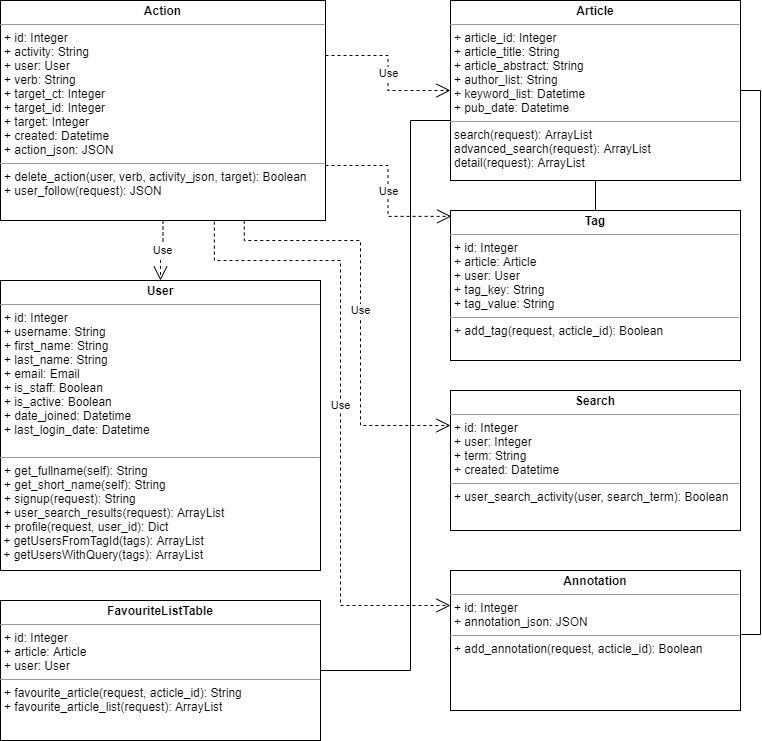

The diagram above was exported from draw.io. Its source (the exported page's mxGraphModel, read from the mxfile embedded in the PNG):
<mxGraphModel dx="1422" dy="822" grid="1" gridSize="10" guides="1" tooltips="1" connect="1" arrows="1" fold="1" page="1" pageScale="1" pageWidth="1169" pageHeight="827" math="0" shadow="0">
  <root>
    <mxCell id="QxuNWFObGftiwjuPYqtt-0" />
    <mxCell id="QxuNWFObGftiwjuPYqtt-1" parent="QxuNWFObGftiwjuPYqtt-0" />
    <mxCell id="QxuNWFObGftiwjuPYqtt-2" value="&lt;p style=&quot;margin: 0px ; margin-top: 4px ; text-align: center&quot;&gt;&lt;b&gt;Search&lt;/b&gt;&lt;/p&gt;&lt;hr size=&quot;1&quot;&gt;&lt;p style=&quot;margin: 0px ; margin-left: 4px&quot;&gt;+ id: Integer&lt;/p&gt;&lt;p style=&quot;margin: 0px ; margin-left: 4px&quot;&gt;+ user: Integer&lt;/p&gt;&lt;p style=&quot;margin: 0px ; margin-left: 4px&quot;&gt;+ term: String&lt;/p&gt;&lt;p style=&quot;margin: 0px ; margin-left: 4px&quot;&gt;+ created: Datetime&lt;/p&gt;&lt;hr size=&quot;1&quot;&gt;&lt;p style=&quot;margin: 0px 0px 0px 4px&quot;&gt;+ user_search_activity(user, search_term): Boolean&lt;br&gt;&lt;/p&gt;" style="verticalAlign=top;align=left;overflow=fill;fontSize=12;fontFamily=Helvetica;html=1;" vertex="1" parent="QxuNWFObGftiwjuPYqtt-1">
      <mxGeometry x="640" y="420" width="290" height="140" as="geometry" />
    </mxCell>
    <mxCell id="QxuNWFObGftiwjuPYqtt-5" value="&lt;p style=&quot;margin: 0px ; margin-top: 4px ; text-align: center&quot;&gt;&lt;b&gt;Action&lt;/b&gt;&lt;/p&gt;&lt;hr size=&quot;1&quot;&gt;&lt;p style=&quot;margin: 0px ; margin-left: 4px&quot;&gt;+ id: Integer&lt;/p&gt;&lt;p style=&quot;margin: 0px ; margin-left: 4px&quot;&gt;+ activity: String&lt;/p&gt;&lt;p style=&quot;margin: 0px ; margin-left: 4px&quot;&gt;+ user: User&lt;/p&gt;&lt;p style=&quot;margin: 0px ; margin-left: 4px&quot;&gt;+ verb: String&lt;/p&gt;&lt;p style=&quot;margin: 0px ; margin-left: 4px&quot;&gt;+ target_ct: Integer&lt;/p&gt;&lt;p style=&quot;margin: 0px ; margin-left: 4px&quot;&gt;&lt;span&gt;+ target_id: Integer&lt;/span&gt;&lt;/p&gt;&lt;p style=&quot;margin: 0px ; margin-left: 4px&quot;&gt;&lt;span&gt;+ target: Integer&lt;/span&gt;&lt;/p&gt;&lt;p style=&quot;margin: 0px ; margin-left: 4px&quot;&gt;+ created: Datetime&lt;br&gt;&lt;/p&gt;&lt;p style=&quot;margin: 0px ; margin-left: 4px&quot;&gt;+ action_json: JSON&lt;br&gt;&lt;/p&gt;&lt;hr size=&quot;1&quot;&gt;&lt;p style=&quot;margin: 0px ; margin-left: 4px&quot;&gt;&lt;span&gt;+ delete_action(user, verb, activity_json, target): Boolean&lt;/span&gt;&lt;br&gt;&lt;/p&gt;&lt;p style=&quot;margin: 0px ; margin-left: 4px&quot;&gt;+ user_follow(request): JSON&lt;/p&gt;&lt;p style=&quot;margin: 0px ; margin-left: 4px&quot;&gt;&lt;br&gt;&lt;/p&gt;" style="verticalAlign=top;align=left;overflow=fill;fontSize=12;fontFamily=Helvetica;html=1;" vertex="1" parent="QxuNWFObGftiwjuPYqtt-1">
      <mxGeometry x="190" y="30" width="325" height="220" as="geometry" />
    </mxCell>
    <mxCell id="xXwgDhX-UFbWY-5GDRhu-4" style="edgeStyle=orthogonalEdgeStyle;rounded=0;orthogonalLoop=1;jettySize=auto;html=1;entryX=1;entryY=0.5;entryDx=0;entryDy=0;strokeColor=none;endArrow=none;endFill=0;" edge="1" parent="QxuNWFObGftiwjuPYqtt-1" source="55YioqzlQWKWN_Zxc7Xh-0" target="xXwgDhX-UFbWY-5GDRhu-0">
      <mxGeometry relative="1" as="geometry">
        <Array as="points">
          <mxPoint x="950" y="120" />
          <mxPoint x="950" y="670" />
        </Array>
      </mxGeometry>
    </mxCell>
    <mxCell id="xXwgDhX-UFbWY-5GDRhu-5" style="edgeStyle=orthogonalEdgeStyle;rounded=0;orthogonalLoop=1;jettySize=auto;html=1;entryX=1.003;entryY=0.457;entryDx=0;entryDy=0;entryPerimeter=0;endArrow=none;endFill=0;" edge="1" parent="QxuNWFObGftiwjuPYqtt-1" source="55YioqzlQWKWN_Zxc7Xh-0" target="xXwgDhX-UFbWY-5GDRhu-0">
      <mxGeometry relative="1" as="geometry">
        <Array as="points">
          <mxPoint x="950" y="120" />
          <mxPoint x="950" y="664" />
        </Array>
      </mxGeometry>
    </mxCell>
    <mxCell id="xXwgDhX-UFbWY-5GDRhu-6" style="edgeStyle=orthogonalEdgeStyle;rounded=0;orthogonalLoop=1;jettySize=auto;html=1;entryX=1;entryY=0.5;entryDx=0;entryDy=0;endArrow=none;endFill=0;" edge="1" parent="QxuNWFObGftiwjuPYqtt-1" source="55YioqzlQWKWN_Zxc7Xh-0" target="xXwgDhX-UFbWY-5GDRhu-3">
      <mxGeometry relative="1" as="geometry">
        <Array as="points">
          <mxPoint x="600" y="150" />
          <mxPoint x="600" y="700" />
        </Array>
      </mxGeometry>
    </mxCell>
    <mxCell id="55YioqzlQWKWN_Zxc7Xh-0" value="&lt;p style=&quot;margin: 0px ; margin-top: 4px ; text-align: center&quot;&gt;&lt;b&gt;Article&lt;/b&gt;&lt;/p&gt;&lt;hr size=&quot;1&quot;&gt;&lt;p style=&quot;margin: 0px ; margin-left: 4px&quot;&gt;+ article_id: Integer&lt;/p&gt;&lt;p style=&quot;margin: 0px ; margin-left: 4px&quot;&gt;+ article_title: String&lt;/p&gt;&lt;p style=&quot;margin: 0px ; margin-left: 4px&quot;&gt;+ article_abstract: String&lt;/p&gt;&lt;p style=&quot;margin: 0px ; margin-left: 4px&quot;&gt;+ author_list: String&lt;/p&gt;&lt;p style=&quot;margin: 0px ; margin-left: 4px&quot;&gt;+ keyword_list: Datetime&lt;/p&gt;&lt;p style=&quot;margin: 0px ; margin-left: 4px&quot;&gt;+ pub_date: Datetime&lt;/p&gt;&lt;hr size=&quot;1&quot;&gt;&lt;p style=&quot;margin: 0px 0px 0px 4px&quot;&gt;search(request): ArrayList&lt;/p&gt;&lt;p style=&quot;margin: 0px ; margin-left: 4px&quot;&gt;advanced_search(request): ArrayList&lt;br&gt;&lt;/p&gt;&lt;p style=&quot;margin: 0px 0px 0px 4px&quot;&gt;detail(request): ArrayList&lt;/p&gt;&lt;p style=&quot;margin: 0px 0px 0px 4px&quot;&gt;&lt;br&gt;&lt;/p&gt;" style="verticalAlign=top;align=left;overflow=fill;fontSize=12;fontFamily=Helvetica;html=1;" vertex="1" parent="QxuNWFObGftiwjuPYqtt-1">
      <mxGeometry x="640" y="30" width="290" height="180" as="geometry" />
    </mxCell>
    <mxCell id="55YioqzlQWKWN_Zxc7Xh-1" value="&lt;p style=&quot;margin: 0px ; margin-top: 4px ; text-align: center&quot;&gt;&lt;b&gt;Tag&lt;/b&gt;&lt;/p&gt;&lt;hr size=&quot;1&quot;&gt;&lt;p style=&quot;margin: 0px ; margin-left: 4px&quot;&gt;+ id: Integer&lt;/p&gt;&lt;p style=&quot;margin: 0px ; margin-left: 4px&quot;&gt;+ article: Article&lt;/p&gt;&lt;p style=&quot;margin: 0px ; margin-left: 4px&quot;&gt;+ user: User&lt;/p&gt;&lt;p style=&quot;margin: 0px ; margin-left: 4px&quot;&gt;+ tag_key: String&lt;/p&gt;&lt;p style=&quot;margin: 0px ; margin-left: 4px&quot;&gt;+ tag_value: String&lt;/p&gt;&lt;hr size=&quot;1&quot;&gt;&lt;p style=&quot;margin: 0px ; margin-left: 4px&quot;&gt;+ add_tag(request, acticle_id): Boolean&lt;/p&gt;" style="verticalAlign=top;align=left;overflow=fill;fontSize=12;fontFamily=Helvetica;html=1;" vertex="1" parent="QxuNWFObGftiwjuPYqtt-1">
      <mxGeometry x="640" y="240" width="290" height="150" as="geometry" />
    </mxCell>
    <mxCell id="55YioqzlQWKWN_Zxc7Xh-2" value="&lt;p style=&quot;margin: 0px ; margin-top: 4px ; text-align: center&quot;&gt;&lt;b&gt;User&lt;/b&gt;&lt;/p&gt;&lt;hr size=&quot;1&quot;&gt;&lt;p style=&quot;margin: 0px ; margin-left: 4px&quot;&gt;+ id: Integer&lt;/p&gt;&lt;p style=&quot;margin: 0px ; margin-left: 4px&quot;&gt;+ username: String&lt;/p&gt;&lt;p style=&quot;margin: 0px ; margin-left: 4px&quot;&gt;+ first_name: String&lt;/p&gt;&lt;p style=&quot;margin: 0px ; margin-left: 4px&quot;&gt;+ last_name: String&lt;/p&gt;&lt;p style=&quot;margin: 0px ; margin-left: 4px&quot;&gt;+ email: Email&lt;/p&gt;&lt;p style=&quot;margin: 0px ; margin-left: 4px&quot;&gt;+ is_staff: Boolean&lt;/p&gt;&lt;p style=&quot;margin: 0px ; margin-left: 4px&quot;&gt;+ is_active: Boolean&lt;/p&gt;&lt;p style=&quot;margin: 0px ; margin-left: 4px&quot;&gt;+ date_joined: Datetime&lt;/p&gt;&lt;p style=&quot;margin: 0px ; margin-left: 4px&quot;&gt;+ last_login_date: Datetime&lt;/p&gt;&lt;p style=&quot;margin: 0px ; margin-left: 4px&quot;&gt;&lt;br&gt;&lt;/p&gt;&lt;hr size=&quot;1&quot;&gt;&lt;p style=&quot;margin: 0px ; margin-left: 4px&quot;&gt;+ get_fullname(self): String&lt;/p&gt;&lt;p style=&quot;margin: 0px ; margin-left: 4px&quot;&gt;+ get_short_name(self): String&lt;/p&gt;&lt;p style=&quot;margin: 0px 0px 0px 4px&quot;&gt;+ signup(request): String&lt;/p&gt;&lt;p style=&quot;margin: 0px 0px 0px 4px&quot;&gt;+ user_search_results(request): ArrayList&lt;/p&gt;&lt;p style=&quot;margin: 0px 0px 0px 4px&quot;&gt;+ profile(request, user_id): Dict&lt;/p&gt;&lt;div&gt;&amp;nbsp;+ getUsersFromTagId(tags): ArrayList&lt;/div&gt;&lt;div&gt;&amp;nbsp;+ getUsersWithQuery(tags): ArrayList&lt;/div&gt;&lt;p style=&quot;margin: 0px ; margin-left: 4px&quot;&gt;&lt;br&gt;&lt;/p&gt;" style="verticalAlign=top;align=left;overflow=fill;fontSize=12;fontFamily=Helvetica;html=1;" vertex="1" parent="QxuNWFObGftiwjuPYqtt-1">
      <mxGeometry x="190" y="310" width="320" height="290" as="geometry" />
    </mxCell>
    <mxCell id="55YioqzlQWKWN_Zxc7Xh-4" value="Use" style="endArrow=open;endSize=12;dashed=1;html=1;rounded=0;edgeStyle=orthogonalEdgeStyle;exitX=0.5;exitY=1;exitDx=0;exitDy=0;entryX=0.5;entryY=0;entryDx=0;entryDy=0;" edge="1" parent="QxuNWFObGftiwjuPYqtt-1" source="QxuNWFObGftiwjuPYqtt-5" target="55YioqzlQWKWN_Zxc7Xh-2">
      <mxGeometry width="160" relative="1" as="geometry">
        <mxPoint x="500" y="420" as="sourcePoint" />
        <mxPoint x="660" y="420" as="targetPoint" />
      </mxGeometry>
    </mxCell>
    <mxCell id="55YioqzlQWKWN_Zxc7Xh-5" value="Use" style="endArrow=open;endSize=12;dashed=1;html=1;rounded=0;edgeStyle=orthogonalEdgeStyle;exitX=1;exitY=0.75;exitDx=0;exitDy=0;entryX=0.003;entryY=0.039;entryDx=0;entryDy=0;entryPerimeter=0;" edge="1" parent="QxuNWFObGftiwjuPYqtt-1" source="QxuNWFObGftiwjuPYqtt-5" target="55YioqzlQWKWN_Zxc7Xh-1">
      <mxGeometry width="160" relative="1" as="geometry">
        <mxPoint x="362.5" y="280" as="sourcePoint" />
        <mxPoint x="362.5" y="370" as="targetPoint" />
      </mxGeometry>
    </mxCell>
    <mxCell id="55YioqzlQWKWN_Zxc7Xh-6" value="Use" style="endArrow=open;endSize=12;dashed=1;html=1;rounded=0;edgeStyle=orthogonalEdgeStyle;exitX=1;exitY=0.25;exitDx=0;exitDy=0;entryX=0;entryY=0.5;entryDx=0;entryDy=0;" edge="1" parent="QxuNWFObGftiwjuPYqtt-1" source="QxuNWFObGftiwjuPYqtt-5" target="55YioqzlQWKWN_Zxc7Xh-0">
      <mxGeometry width="160" relative="1" as="geometry">
        <mxPoint x="362.5" y="280" as="sourcePoint" />
        <mxPoint x="362.5" y="370" as="targetPoint" />
      </mxGeometry>
    </mxCell>
    <mxCell id="55YioqzlQWKWN_Zxc7Xh-7" value="Use" style="endArrow=open;endSize=12;dashed=1;html=1;rounded=0;edgeStyle=orthogonalEdgeStyle;exitX=0.75;exitY=1;exitDx=0;exitDy=0;entryX=0;entryY=0.25;entryDx=0;entryDy=0;" edge="1" parent="QxuNWFObGftiwjuPYqtt-1" source="QxuNWFObGftiwjuPYqtt-5" target="QxuNWFObGftiwjuPYqtt-2">
      <mxGeometry width="160" relative="1" as="geometry">
        <mxPoint x="410" y="290" as="sourcePoint" />
        <mxPoint x="600" y="540" as="targetPoint" />
        <Array as="points">
          <mxPoint x="434" y="270" />
          <mxPoint x="550" y="270" />
          <mxPoint x="550" y="455" />
        </Array>
      </mxGeometry>
    </mxCell>
    <mxCell id="55YioqzlQWKWN_Zxc7Xh-8" value="" style="endArrow=none;html=1;edgeStyle=orthogonalEdgeStyle;rounded=0;exitX=0.5;exitY=1;exitDx=0;exitDy=0;entryX=0.5;entryY=0;entryDx=0;entryDy=0;" edge="1" parent="QxuNWFObGftiwjuPYqtt-1" source="55YioqzlQWKWN_Zxc7Xh-0" target="55YioqzlQWKWN_Zxc7Xh-1">
      <mxGeometry relative="1" as="geometry">
        <mxPoint x="720" y="270" as="sourcePoint" />
        <mxPoint x="880" y="270" as="targetPoint" />
      </mxGeometry>
    </mxCell>
    <mxCell id="xXwgDhX-UFbWY-5GDRhu-0" value="&lt;p style=&quot;margin: 0px ; margin-top: 4px ; text-align: center&quot;&gt;&lt;b&gt;Annotation&lt;/b&gt;&lt;/p&gt;&lt;hr size=&quot;1&quot;&gt;&lt;p style=&quot;margin: 0px ; margin-left: 4px&quot;&gt;+ id: Integer&lt;/p&gt;&lt;p style=&quot;margin: 0px ; margin-left: 4px&quot;&gt;+ annotation_json: JSON&lt;/p&gt;&lt;hr size=&quot;1&quot;&gt;&lt;p style=&quot;margin: 0px 0px 0px 4px&quot;&gt;+ add_annotation(request, acticle_id): Boolean&lt;br&gt;&lt;/p&gt;" style="verticalAlign=top;align=left;overflow=fill;fontSize=12;fontFamily=Helvetica;html=1;" vertex="1" parent="QxuNWFObGftiwjuPYqtt-1">
      <mxGeometry x="640" y="600" width="290" height="140" as="geometry" />
    </mxCell>
    <mxCell id="xXwgDhX-UFbWY-5GDRhu-2" value="Use" style="endArrow=open;endSize=12;dashed=1;html=1;rounded=0;edgeStyle=orthogonalEdgeStyle;entryX=0;entryY=0.25;entryDx=0;entryDy=0;exitX=0.658;exitY=1.005;exitDx=0;exitDy=0;exitPerimeter=0;" edge="1" parent="QxuNWFObGftiwjuPYqtt-1" source="QxuNWFObGftiwjuPYqtt-5" target="xXwgDhX-UFbWY-5GDRhu-0">
      <mxGeometry width="160" relative="1" as="geometry">
        <mxPoint x="420" y="270" as="sourcePoint" />
        <mxPoint x="360" y="320" as="targetPoint" />
        <Array as="points">
          <mxPoint x="404" y="290" />
          <mxPoint x="530" y="290" />
          <mxPoint x="530" y="635" />
        </Array>
      </mxGeometry>
    </mxCell>
    <mxCell id="xXwgDhX-UFbWY-5GDRhu-3" value="&lt;p style=&quot;margin: 0px ; margin-top: 4px ; text-align: center&quot;&gt;&lt;b&gt;FavouriteListTable&lt;/b&gt;&lt;/p&gt;&lt;hr size=&quot;1&quot;&gt;&lt;p style=&quot;margin: 0px ; margin-left: 4px&quot;&gt;+ id: Integer&lt;/p&gt;&lt;p style=&quot;margin: 0px ; margin-left: 4px&quot;&gt;+ article: Article&lt;/p&gt;&lt;p style=&quot;margin: 0px ; margin-left: 4px&quot;&gt;+ user: User&lt;/p&gt;&lt;hr size=&quot;1&quot;&gt;&lt;p style=&quot;margin: 0px 0px 0px 4px&quot;&gt;+ favourite_article(request, acticle_id): String&lt;br&gt;&lt;/p&gt;&lt;p style=&quot;margin: 0px 0px 0px 4px&quot;&gt;+ favourite_article_list(request): ArrayList&lt;/p&gt;" style="verticalAlign=top;align=left;overflow=fill;fontSize=12;fontFamily=Helvetica;html=1;" vertex="1" parent="QxuNWFObGftiwjuPYqtt-1">
      <mxGeometry x="190" y="630" width="320" height="140" as="geometry" />
    </mxCell>
  </root>
</mxGraphModel>